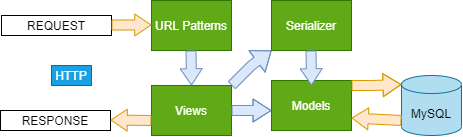

The diagram above was exported from draw.io. Its source (the exported page's mxGraphModel, read from the mxfile embedded in the PNG):
<mxGraphModel dx="1370" dy="674" grid="1" gridSize="10" guides="1" tooltips="1" connect="1" arrows="1" fold="1" page="1" pageScale="1" pageWidth="850" pageHeight="1100" math="0" shadow="0">
  <root>
    <mxCell id="0" />
    <mxCell id="1" parent="0" />
    <mxCell id="M-IlVEJ1WzYFq3Ad4jGE-1" value="MySQL" style="shape=cylinder3;whiteSpace=wrap;html=1;boundedLbl=1;backgroundOutline=1;size=9;fillColor=#b1ddf0;strokeColor=#10739e;" vertex="1" parent="1">
      <mxGeometry x="360" y="190" width="60" height="60" as="geometry" />
    </mxCell>
    <mxCell id="M-IlVEJ1WzYFq3Ad4jGE-2" value="URL Patterns" style="rounded=0;whiteSpace=wrap;html=1;fillColor=#60a917;strokeColor=#2D7600;fontColor=#ffffff;" vertex="1" parent="1">
      <mxGeometry x="110" y="115" width="80" height="50" as="geometry" />
    </mxCell>
    <mxCell id="M-IlVEJ1WzYFq3Ad4jGE-32" value="" style="edgeStyle=orthogonalEdgeStyle;rounded=0;orthogonalLoop=1;jettySize=auto;html=1;" edge="1" parent="1" source="M-IlVEJ1WzYFq3Ad4jGE-3" target="M-IlVEJ1WzYFq3Ad4jGE-2">
      <mxGeometry relative="1" as="geometry" />
    </mxCell>
    <mxCell id="M-IlVEJ1WzYFq3Ad4jGE-3" value="Views" style="rounded=0;whiteSpace=wrap;html=1;fillColor=#60a917;strokeColor=#2D7600;fontColor=#ffffff;" vertex="1" parent="1">
      <mxGeometry x="110" y="200" width="80" height="50" as="geometry" />
    </mxCell>
    <mxCell id="M-IlVEJ1WzYFq3Ad4jGE-4" value="Serializer" style="rounded=0;whiteSpace=wrap;html=1;fillColor=#60a917;strokeColor=#2D7600;fontColor=#ffffff;" vertex="1" parent="1">
      <mxGeometry x="230" y="115" width="80" height="50" as="geometry" />
    </mxCell>
    <mxCell id="M-IlVEJ1WzYFq3Ad4jGE-5" value="Models" style="rounded=0;whiteSpace=wrap;html=1;fillColor=#60a917;strokeColor=#2D7600;fontColor=#ffffff;" vertex="1" parent="1">
      <mxGeometry x="230" y="195" width="80" height="50" as="geometry" />
    </mxCell>
    <mxCell id="M-IlVEJ1WzYFq3Ad4jGE-6" value="REQUEST" style="rounded=0;whiteSpace=wrap;html=1;" vertex="1" parent="1">
      <mxGeometry x="-40" y="130" width="110" height="20" as="geometry" />
    </mxCell>
    <mxCell id="M-IlVEJ1WzYFq3Ad4jGE-7" value="RESPONSE" style="rounded=0;whiteSpace=wrap;html=1;" vertex="1" parent="1">
      <mxGeometry x="-41" y="225" width="110" height="20" as="geometry" />
    </mxCell>
    <mxCell id="M-IlVEJ1WzYFq3Ad4jGE-8" value="HTTP" style="text;html=1;strokeColor=#006EAF;fillColor=#1ba1e2;align=center;verticalAlign=middle;whiteSpace=wrap;rounded=0;fontColor=#ffffff;" vertex="1" parent="1">
      <mxGeometry x="10" y="180" width="40" height="20" as="geometry" />
    </mxCell>
    <mxCell id="M-IlVEJ1WzYFq3Ad4jGE-22" value="" style="shape=flexArrow;endArrow=classic;html=1;endWidth=12;endSize=5.67;fillColor=#dae8fc;strokeColor=#6c8ebf;" edge="1" parent="1">
      <mxGeometry width="50" height="50" relative="1" as="geometry">
        <mxPoint x="190" y="225" as="sourcePoint" />
        <mxPoint x="230" y="225" as="targetPoint" />
        <Array as="points">
          <mxPoint x="210" y="225" />
        </Array>
      </mxGeometry>
    </mxCell>
    <mxCell id="M-IlVEJ1WzYFq3Ad4jGE-23" value="" style="shape=flexArrow;endArrow=classic;html=1;entryX=0;entryY=1;entryDx=0;entryDy=0;endWidth=16;endSize=5.53;fillColor=#dae8fc;strokeColor=#6c8ebf;" edge="1" parent="1" target="M-IlVEJ1WzYFq3Ad4jGE-4">
      <mxGeometry width="50" height="50" relative="1" as="geometry">
        <mxPoint x="190" y="200" as="sourcePoint" />
        <mxPoint x="230" y="170" as="targetPoint" />
        <Array as="points">
          <mxPoint x="210" y="180" />
        </Array>
      </mxGeometry>
    </mxCell>
    <mxCell id="M-IlVEJ1WzYFq3Ad4jGE-24" value="" style="shape=flexArrow;endArrow=classic;html=1;endWidth=11;endSize=5.09;fillColor=#ffe6cc;strokeColor=#d79b00;" edge="1" parent="1">
      <mxGeometry width="50" height="50" relative="1" as="geometry">
        <mxPoint x="110" y="235" as="sourcePoint" />
        <mxPoint x="69" y="234.5" as="targetPoint" />
      </mxGeometry>
    </mxCell>
    <mxCell id="M-IlVEJ1WzYFq3Ad4jGE-26" value="" style="shape=flexArrow;endArrow=classic;html=1;endWidth=11;endSize=5.09;fillColor=#dae8fc;strokeColor=#6c8ebf;" edge="1" parent="1">
      <mxGeometry width="50" height="50" relative="1" as="geometry">
        <mxPoint x="149.5" y="165" as="sourcePoint" />
        <mxPoint x="150" y="200" as="targetPoint" />
      </mxGeometry>
    </mxCell>
    <mxCell id="M-IlVEJ1WzYFq3Ad4jGE-28" value="" style="shape=flexArrow;endArrow=classic;html=1;endWidth=11;endSize=5.09;fillColor=#ffe6cc;strokeColor=#d79b00;" edge="1" parent="1">
      <mxGeometry width="50" height="50" relative="1" as="geometry">
        <mxPoint x="70" y="139.5" as="sourcePoint" />
        <mxPoint x="110" y="139.5" as="targetPoint" />
      </mxGeometry>
    </mxCell>
    <mxCell id="M-IlVEJ1WzYFq3Ad4jGE-29" value="" style="shape=flexArrow;endArrow=classic;html=1;endWidth=12;endSize=5.67;fillColor=#ffe6cc;strokeColor=#d79b00;entryX=0;entryY=0;entryDx=0;entryDy=9;entryPerimeter=0;" edge="1" parent="1" target="M-IlVEJ1WzYFq3Ad4jGE-1">
      <mxGeometry width="50" height="50" relative="1" as="geometry">
        <mxPoint x="310" y="200" as="sourcePoint" />
        <mxPoint x="350" y="200" as="targetPoint" />
        <Array as="points">
          <mxPoint x="330" y="200" />
        </Array>
      </mxGeometry>
    </mxCell>
    <mxCell id="M-IlVEJ1WzYFq3Ad4jGE-31" value="" style="shape=flexArrow;endArrow=classic;html=1;endWidth=11;endSize=5.09;fillColor=#ffe6cc;strokeColor=#d79b00;entryX=1;entryY=0.75;entryDx=0;entryDy=0;" edge="1" parent="1" target="M-IlVEJ1WzYFq3Ad4jGE-5">
      <mxGeometry width="50" height="50" relative="1" as="geometry">
        <mxPoint x="360" y="235" as="sourcePoint" />
        <mxPoint x="319" y="234.5" as="targetPoint" />
      </mxGeometry>
    </mxCell>
    <mxCell id="M-IlVEJ1WzYFq3Ad4jGE-34" value="" style="shape=flexArrow;endArrow=classic;html=1;endWidth=11;endSize=5.09;fillColor=#dae8fc;strokeColor=#6c8ebf;" edge="1" parent="1">
      <mxGeometry width="50" height="50" relative="1" as="geometry">
        <mxPoint x="269.5" y="165" as="sourcePoint" />
        <mxPoint x="270" y="200" as="targetPoint" />
      </mxGeometry>
    </mxCell>
  </root>
</mxGraphModel>